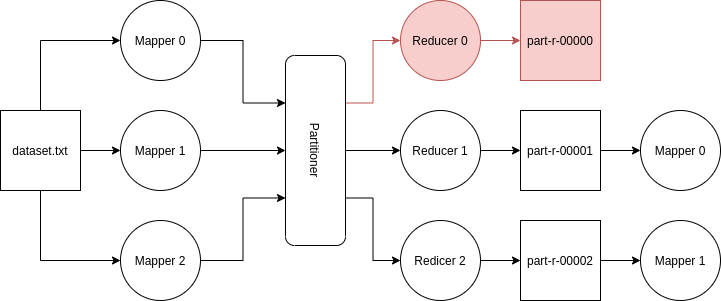

The diagram above was exported from draw.io. Its source (the exported page's mxGraphModel, read from the mxfile embedded in the PNG):
<mxGraphModel dx="868" dy="504" grid="1" gridSize="10" guides="1" tooltips="1" connect="1" arrows="1" fold="1" page="1" pageScale="1" pageWidth="827" pageHeight="1169" math="0" shadow="0">
  <root>
    <mxCell id="0" />
    <mxCell id="1" parent="0" />
    <mxCell id="2" style="edgeStyle=orthogonalEdgeStyle;rounded=0;orthogonalLoop=1;jettySize=auto;html=1;exitX=1;exitY=0.5;exitDx=0;exitDy=0;entryX=0.25;entryY=1;entryDx=0;entryDy=0;" edge="1" source="3" target="15" parent="1">
      <mxGeometry relative="1" as="geometry" />
    </mxCell>
    <mxCell id="3" value="Mapper 0" style="ellipse;whiteSpace=wrap;html=1;aspect=fixed;" vertex="1" parent="1">
      <mxGeometry x="150" y="170" width="80" height="80" as="geometry" />
    </mxCell>
    <mxCell id="4" style="edgeStyle=orthogonalEdgeStyle;rounded=0;orthogonalLoop=1;jettySize=auto;html=1;exitX=1;exitY=0.5;exitDx=0;exitDy=0;entryX=0.5;entryY=1;entryDx=0;entryDy=0;" edge="1" source="5" target="15" parent="1">
      <mxGeometry relative="1" as="geometry" />
    </mxCell>
    <mxCell id="5" value="Mapper 1" style="ellipse;whiteSpace=wrap;html=1;aspect=fixed;" vertex="1" parent="1">
      <mxGeometry x="150" y="280" width="80" height="80" as="geometry" />
    </mxCell>
    <mxCell id="6" style="edgeStyle=orthogonalEdgeStyle;rounded=0;orthogonalLoop=1;jettySize=auto;html=1;exitX=1;exitY=0.5;exitDx=0;exitDy=0;entryX=0.75;entryY=1;entryDx=0;entryDy=0;" edge="1" source="7" target="15" parent="1">
      <mxGeometry relative="1" as="geometry" />
    </mxCell>
    <mxCell id="7" value="Mapper 2" style="ellipse;whiteSpace=wrap;html=1;aspect=fixed;" vertex="1" parent="1">
      <mxGeometry x="150" y="390" width="80" height="80" as="geometry" />
    </mxCell>
    <mxCell id="8" style="edgeStyle=orthogonalEdgeStyle;rounded=0;orthogonalLoop=1;jettySize=auto;html=1;exitX=0.5;exitY=0;exitDx=0;exitDy=0;entryX=0;entryY=0.5;entryDx=0;entryDy=0;" edge="1" source="11" target="3" parent="1">
      <mxGeometry relative="1" as="geometry" />
    </mxCell>
    <mxCell id="9" style="edgeStyle=orthogonalEdgeStyle;rounded=0;orthogonalLoop=1;jettySize=auto;html=1;exitX=1;exitY=0.5;exitDx=0;exitDy=0;entryX=0;entryY=0.5;entryDx=0;entryDy=0;" edge="1" source="11" target="5" parent="1">
      <mxGeometry relative="1" as="geometry" />
    </mxCell>
    <mxCell id="10" style="edgeStyle=orthogonalEdgeStyle;rounded=0;orthogonalLoop=1;jettySize=auto;html=1;exitX=0.5;exitY=1;exitDx=0;exitDy=0;entryX=0;entryY=0.5;entryDx=0;entryDy=0;" edge="1" source="11" target="7" parent="1">
      <mxGeometry relative="1" as="geometry" />
    </mxCell>
    <mxCell id="11" value="dataset.txt" style="whiteSpace=wrap;html=1;aspect=fixed;" vertex="1" parent="1">
      <mxGeometry x="30" y="280" width="80" height="80" as="geometry" />
    </mxCell>
    <mxCell id="12" style="edgeStyle=orthogonalEdgeStyle;rounded=0;orthogonalLoop=1;jettySize=auto;html=1;exitX=0.25;exitY=0;exitDx=0;exitDy=0;entryX=0;entryY=0.5;entryDx=0;entryDy=0;fillColor=#f8cecc;strokeColor=#b85450;" edge="1" source="15" target="17" parent="1">
      <mxGeometry relative="1" as="geometry" />
    </mxCell>
    <mxCell id="13" style="edgeStyle=orthogonalEdgeStyle;rounded=0;orthogonalLoop=1;jettySize=auto;html=1;exitX=0.5;exitY=0;exitDx=0;exitDy=0;entryX=0;entryY=0.5;entryDx=0;entryDy=0;" edge="1" source="15" target="19" parent="1">
      <mxGeometry relative="1" as="geometry" />
    </mxCell>
    <mxCell id="14" style="edgeStyle=orthogonalEdgeStyle;rounded=0;orthogonalLoop=1;jettySize=auto;html=1;exitX=0.75;exitY=0;exitDx=0;exitDy=0;entryX=0;entryY=0.5;entryDx=0;entryDy=0;" edge="1" source="15" target="21" parent="1">
      <mxGeometry relative="1" as="geometry" />
    </mxCell>
    <mxCell id="15" value="Partitioner" style="rounded=1;whiteSpace=wrap;html=1;rotation=90;" vertex="1" parent="1">
      <mxGeometry x="250" y="290" width="190" height="60" as="geometry" />
    </mxCell>
    <mxCell id="16" style="edgeStyle=orthogonalEdgeStyle;rounded=0;orthogonalLoop=1;jettySize=auto;html=1;exitX=1;exitY=0.5;exitDx=0;exitDy=0;entryX=0;entryY=0.5;entryDx=0;entryDy=0;fillColor=#f8cecc;strokeColor=#b85450;" edge="1" source="17" target="22" parent="1">
      <mxGeometry relative="1" as="geometry" />
    </mxCell>
    <mxCell id="17" value="Reducer 0" style="ellipse;whiteSpace=wrap;html=1;aspect=fixed;fillColor=#f8cecc;strokeColor=#b85450;" vertex="1" parent="1">
      <mxGeometry x="430" y="170" width="80" height="80" as="geometry" />
    </mxCell>
    <mxCell id="18" style="edgeStyle=orthogonalEdgeStyle;rounded=0;orthogonalLoop=1;jettySize=auto;html=1;exitX=1;exitY=0.5;exitDx=0;exitDy=0;entryX=0;entryY=0.5;entryDx=0;entryDy=0;" edge="1" source="19" target="24" parent="1">
      <mxGeometry relative="1" as="geometry" />
    </mxCell>
    <mxCell id="19" value="Reducer 1" style="ellipse;whiteSpace=wrap;html=1;aspect=fixed;" vertex="1" parent="1">
      <mxGeometry x="430" y="280" width="80" height="80" as="geometry" />
    </mxCell>
    <mxCell id="20" style="edgeStyle=orthogonalEdgeStyle;rounded=0;orthogonalLoop=1;jettySize=auto;html=1;exitX=1;exitY=0.5;exitDx=0;exitDy=0;entryX=0;entryY=0.5;entryDx=0;entryDy=0;" edge="1" source="21" target="26" parent="1">
      <mxGeometry relative="1" as="geometry" />
    </mxCell>
    <mxCell id="21" value="Redicer 2" style="ellipse;whiteSpace=wrap;html=1;aspect=fixed;" vertex="1" parent="1">
      <mxGeometry x="430" y="390" width="80" height="80" as="geometry" />
    </mxCell>
    <mxCell id="22" value="part-r-00000" style="whiteSpace=wrap;html=1;aspect=fixed;fillColor=#f8cecc;strokeColor=#b85450;" vertex="1" parent="1">
      <mxGeometry x="550" y="170" width="80" height="80" as="geometry" />
    </mxCell>
    <mxCell id="23" style="edgeStyle=orthogonalEdgeStyle;rounded=0;orthogonalLoop=1;jettySize=auto;html=1;exitX=1;exitY=0.5;exitDx=0;exitDy=0;entryX=0;entryY=0.5;entryDx=0;entryDy=0;" edge="1" source="24" target="27" parent="1">
      <mxGeometry relative="1" as="geometry" />
    </mxCell>
    <mxCell id="24" value="part-r-00001" style="whiteSpace=wrap;html=1;aspect=fixed;" vertex="1" parent="1">
      <mxGeometry x="550" y="280" width="80" height="80" as="geometry" />
    </mxCell>
    <mxCell id="25" style="edgeStyle=orthogonalEdgeStyle;rounded=0;orthogonalLoop=1;jettySize=auto;html=1;exitX=1;exitY=0.5;exitDx=0;exitDy=0;entryX=0;entryY=0.5;entryDx=0;entryDy=0;" edge="1" source="26" target="28" parent="1">
      <mxGeometry relative="1" as="geometry" />
    </mxCell>
    <mxCell id="26" value="part-r-00002" style="whiteSpace=wrap;html=1;aspect=fixed;" vertex="1" parent="1">
      <mxGeometry x="550" y="390" width="80" height="80" as="geometry" />
    </mxCell>
    <mxCell id="27" value="Mapper 0" style="ellipse;whiteSpace=wrap;html=1;aspect=fixed;" vertex="1" parent="1">
      <mxGeometry x="670" y="280" width="80" height="80" as="geometry" />
    </mxCell>
    <mxCell id="28" value="Mapper 1" style="ellipse;whiteSpace=wrap;html=1;aspect=fixed;" vertex="1" parent="1">
      <mxGeometry x="670" y="390" width="80" height="80" as="geometry" />
    </mxCell>
  </root>
</mxGraphModel>